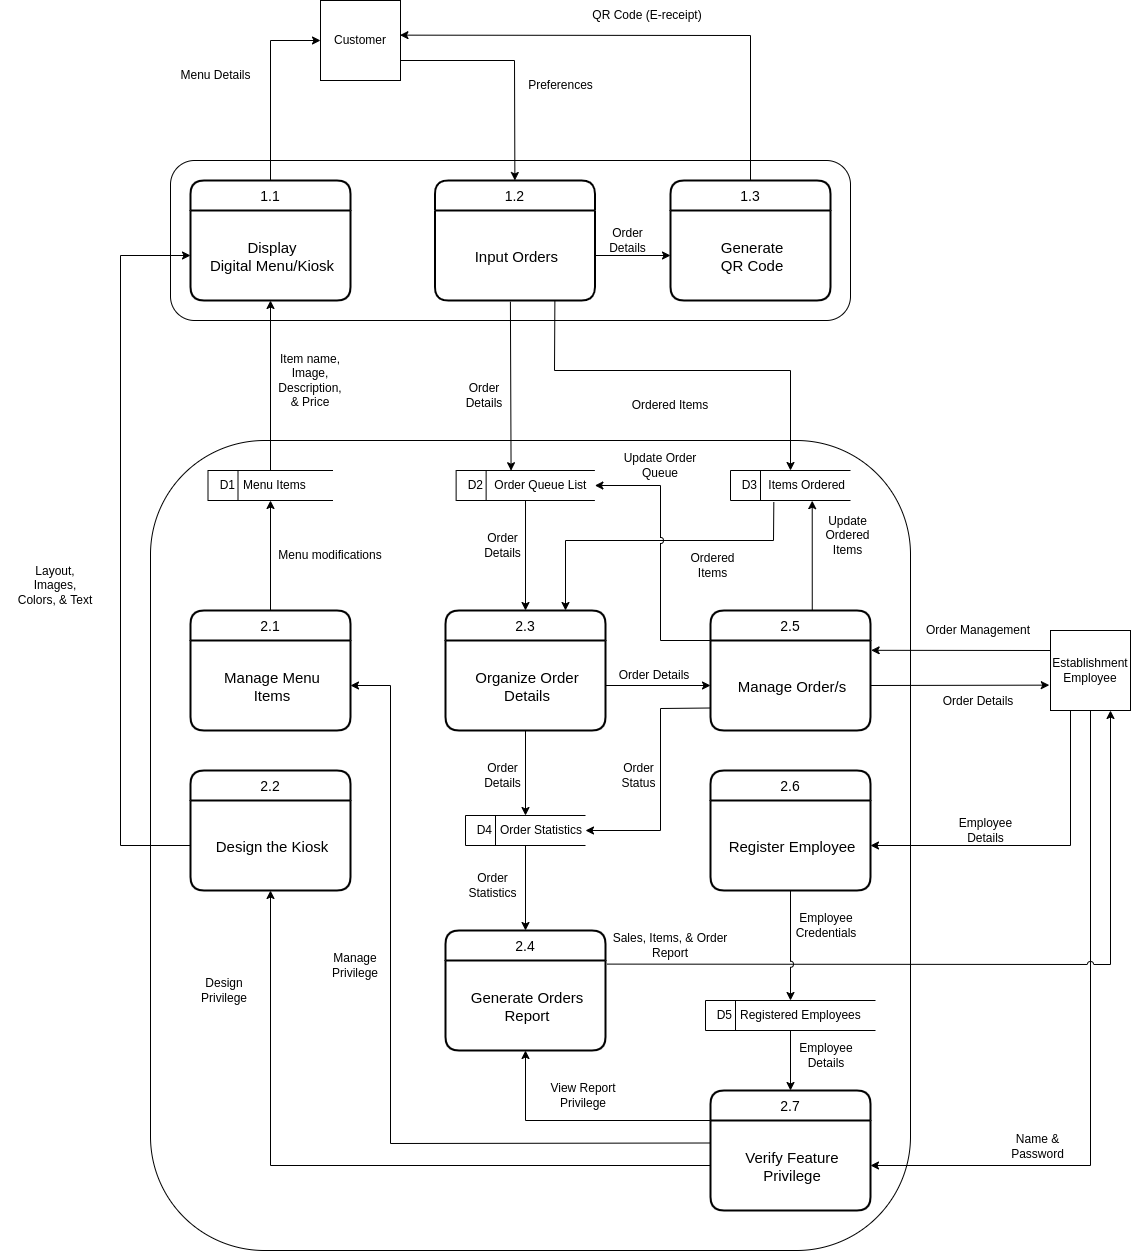

The diagram above was exported from draw.io. Its source (the exported page's mxGraphModel, read from the mxfile embedded in the PNG):
<mxGraphModel dx="652" dy="640" grid="1" gridSize="10" guides="1" tooltips="1" connect="1" arrows="1" fold="1" page="1" pageScale="1" pageWidth="850" pageHeight="1100" math="0" shadow="0">
  <root>
    <mxCell id="0" />
    <mxCell id="1" parent="0" />
    <mxCell id="18" value="" style="rounded=1;whiteSpace=wrap;html=1;verticalAlign=top;" parent="1" vertex="1">
      <mxGeometry x="190" y="470" width="760" height="810" as="geometry" />
    </mxCell>
    <mxCell id="10" value="" style="rounded=1;whiteSpace=wrap;html=1;verticalAlign=top;" parent="1" vertex="1">
      <mxGeometry x="210" y="190" width="680" height="160" as="geometry" />
    </mxCell>
    <mxCell id="2" value="Customer" style="whiteSpace=wrap;html=1;aspect=fixed;" parent="1" vertex="1">
      <mxGeometry x="360" y="30" width="80" height="80" as="geometry" />
    </mxCell>
    <mxCell id="113" style="edgeStyle=none;rounded=0;jumpStyle=arc;html=1;exitX=0;exitY=0.25;exitDx=0;exitDy=0;entryX=1.004;entryY=0.109;entryDx=0;entryDy=0;entryPerimeter=0;" parent="1" source="3" target="32" edge="1">
      <mxGeometry relative="1" as="geometry" />
    </mxCell>
    <mxCell id="115" style="edgeStyle=none;rounded=0;jumpStyle=arc;html=1;exitX=0.25;exitY=1;exitDx=0;exitDy=0;entryX=1;entryY=0.5;entryDx=0;entryDy=0;" parent="1" source="3" target="93" edge="1">
      <mxGeometry relative="1" as="geometry">
        <Array as="points">
          <mxPoint x="1110" y="875" />
        </Array>
      </mxGeometry>
    </mxCell>
    <mxCell id="116" style="edgeStyle=none;rounded=0;jumpStyle=arc;html=1;exitX=0.5;exitY=1;exitDx=0;exitDy=0;entryX=1;entryY=0.5;entryDx=0;entryDy=0;" parent="1" source="3" target="91" edge="1">
      <mxGeometry relative="1" as="geometry">
        <Array as="points">
          <mxPoint x="1130" y="1195" />
        </Array>
      </mxGeometry>
    </mxCell>
    <mxCell id="3" value="Establishment&lt;br&gt;Employee" style="whiteSpace=wrap;html=1;aspect=fixed;" parent="1" vertex="1">
      <mxGeometry x="1090" y="660" width="80" height="80" as="geometry" />
    </mxCell>
    <mxCell id="6" value="1.1" style="swimlane;childLayout=stackLayout;horizontal=1;startSize=30;horizontalStack=0;rounded=1;fontSize=14;fontStyle=0;strokeWidth=2;resizeParent=0;resizeLast=1;shadow=0;dashed=0;align=center;" parent="1" vertex="1">
      <mxGeometry x="230" y="210" width="160" height="120" as="geometry" />
    </mxCell>
    <mxCell id="7" value="Display&#10;Digital Menu/Kiosk" style="align=center;strokeColor=none;fillColor=none;spacingLeft=4;fontSize=15;verticalAlign=middle;resizable=0;rotatable=0;part=1;" parent="6" vertex="1">
      <mxGeometry y="30" width="160" height="90" as="geometry" />
    </mxCell>
    <mxCell id="8" value="1.2" style="swimlane;childLayout=stackLayout;horizontal=1;startSize=30;horizontalStack=0;rounded=1;fontSize=14;fontStyle=0;strokeWidth=2;resizeParent=0;resizeLast=1;shadow=0;dashed=0;align=center;" parent="1" vertex="1">
      <mxGeometry x="474.38" y="210" width="160" height="120" as="geometry" />
    </mxCell>
    <mxCell id="9" value="Input Orders" style="align=center;strokeColor=none;fillColor=none;spacingLeft=4;fontSize=15;verticalAlign=middle;resizable=0;rotatable=0;part=1;" parent="8" vertex="1">
      <mxGeometry y="30" width="160" height="90" as="geometry" />
    </mxCell>
    <mxCell id="15" value="" style="endArrow=classic;html=1;rounded=0;entryX=0.5;entryY=0;entryDx=0;entryDy=0;exitX=1;exitY=0.75;exitDx=0;exitDy=0;" parent="1" source="2" target="8" edge="1">
      <mxGeometry width="50" height="50" relative="1" as="geometry">
        <mxPoint x="520" y="10" as="sourcePoint" />
        <mxPoint x="570" y="-40" as="targetPoint" />
        <Array as="points">
          <mxPoint x="554" y="90" />
        </Array>
      </mxGeometry>
    </mxCell>
    <mxCell id="16" value="" style="endArrow=classic;html=1;rounded=0;entryX=0;entryY=0.5;entryDx=0;entryDy=0;exitX=0.5;exitY=0;exitDx=0;exitDy=0;" parent="1" source="6" target="2" edge="1">
      <mxGeometry width="50" height="50" relative="1" as="geometry">
        <mxPoint x="390" y="100" as="sourcePoint" />
        <mxPoint x="440" y="50" as="targetPoint" />
        <Array as="points">
          <mxPoint x="310" y="70" />
        </Array>
      </mxGeometry>
    </mxCell>
    <mxCell id="106" style="edgeStyle=none;rounded=0;html=1;exitX=0.361;exitY=1.052;exitDx=0;exitDy=0;entryX=0.75;entryY=0;entryDx=0;entryDy=0;exitPerimeter=0;jumpStyle=arc;" parent="1" source="19" target="33" edge="1">
      <mxGeometry relative="1" as="geometry">
        <Array as="points">
          <mxPoint x="813" y="570" />
          <mxPoint x="605" y="570" />
        </Array>
      </mxGeometry>
    </mxCell>
    <mxCell id="19" value="&lt;span style=&quot;white-space: pre;&quot;&gt;&amp;nbsp; D3&lt;span style=&quot;white-space: pre;&quot;&gt;&#09;&lt;/span&gt;  Items Ordered&lt;/span&gt;" style="html=1;dashed=0;whitespace=wrap;shape=mxgraph.dfd.dataStoreID;align=left;spacingLeft=3;points=[[0,0],[0.5,0],[1,0],[0,0.5],[1,0.5],[0,1],[0.5,1],[1,1]];" parent="1" vertex="1">
      <mxGeometry x="770" y="500" width="120" height="30" as="geometry" />
    </mxCell>
    <mxCell id="105" style="edgeStyle=none;rounded=0;html=1;exitX=0.5;exitY=1;exitDx=0;exitDy=0;entryX=0.5;entryY=0;entryDx=0;entryDy=0;" parent="1" source="20" target="33" edge="1">
      <mxGeometry relative="1" as="geometry" />
    </mxCell>
    <mxCell id="20" value="&lt;span style=&quot;white-space: pre;&quot;&gt;&amp;nbsp; D2&lt;span style=&quot;white-space: pre;&quot;&gt;&#09;&lt;/span&gt;  Order Queue List&lt;/span&gt;" style="html=1;dashed=0;whitespace=wrap;shape=mxgraph.dfd.dataStoreID;align=left;spacingLeft=3;points=[[0,0],[0.5,0],[1,0],[0,0.5],[1,0.5],[0,1],[0.5,1],[1,1]];" parent="1" vertex="1">
      <mxGeometry x="495.63" y="500" width="138.75" height="30" as="geometry" />
    </mxCell>
    <mxCell id="125" style="edgeStyle=none;rounded=0;jumpStyle=arc;html=1;exitX=0.5;exitY=0;exitDx=0;exitDy=0;entryX=0.5;entryY=1;entryDx=0;entryDy=0;" parent="1" source="22" target="7" edge="1">
      <mxGeometry relative="1" as="geometry" />
    </mxCell>
    <mxCell id="22" value="&lt;span style=&quot;white-space: pre;&quot;&gt;&amp;nbsp; D1&lt;span style=&quot;white-space: pre;&quot;&gt;&#09;&lt;/span&gt; Menu Items&#09;&lt;/span&gt;&amp;nbsp;" style="html=1;dashed=0;whitespace=wrap;shape=mxgraph.dfd.dataStoreID;align=left;spacingLeft=3;points=[[0,0],[0.5,0],[1,0],[0,0.5],[1,0.5],[0,1],[0.5,1],[1,1]];" parent="1" vertex="1">
      <mxGeometry x="247.5" y="500" width="125" height="30" as="geometry" />
    </mxCell>
    <mxCell id="23" value="2.2" style="swimlane;childLayout=stackLayout;horizontal=1;startSize=30;horizontalStack=0;rounded=1;fontSize=14;fontStyle=0;strokeWidth=2;resizeParent=0;resizeLast=1;shadow=0;dashed=0;align=center;" parent="1" vertex="1">
      <mxGeometry x="230" y="800" width="160" height="120" as="geometry" />
    </mxCell>
    <mxCell id="24" value="Design the Kiosk" style="align=center;strokeColor=none;fillColor=none;spacingLeft=4;fontSize=15;verticalAlign=middle;resizable=0;rotatable=0;part=1;" parent="23" vertex="1">
      <mxGeometry y="30" width="160" height="90" as="geometry" />
    </mxCell>
    <mxCell id="124" style="edgeStyle=none;rounded=0;jumpStyle=arc;html=1;exitX=0.5;exitY=0;exitDx=0;exitDy=0;" parent="1" source="27" target="22" edge="1">
      <mxGeometry relative="1" as="geometry" />
    </mxCell>
    <mxCell id="27" value="2.1" style="swimlane;childLayout=stackLayout;horizontal=1;startSize=30;horizontalStack=0;rounded=1;fontSize=14;fontStyle=0;strokeWidth=2;resizeParent=0;resizeLast=1;shadow=0;dashed=0;align=center;" parent="1" vertex="1">
      <mxGeometry x="230" y="640" width="160" height="120" as="geometry" />
    </mxCell>
    <mxCell id="28" value="Manage Menu &#10;Items" style="align=center;strokeColor=none;fillColor=none;spacingLeft=4;fontSize=15;verticalAlign=middle;resizable=0;rotatable=0;part=1;" parent="27" vertex="1">
      <mxGeometry y="30" width="160" height="90" as="geometry" />
    </mxCell>
    <mxCell id="110" style="edgeStyle=none;rounded=0;html=1;exitX=0.636;exitY=-0.003;exitDx=0;exitDy=0;entryX=0.681;entryY=1.006;entryDx=0;entryDy=0;entryPerimeter=0;exitPerimeter=0;" parent="1" source="31" target="19" edge="1">
      <mxGeometry relative="1" as="geometry" />
    </mxCell>
    <mxCell id="31" value="2.5" style="swimlane;childLayout=stackLayout;horizontal=1;startSize=30;horizontalStack=0;rounded=1;fontSize=14;fontStyle=0;strokeWidth=2;resizeParent=0;resizeLast=1;shadow=0;dashed=0;align=center;" parent="1" vertex="1">
      <mxGeometry x="750" y="640" width="160" height="120" as="geometry" />
    </mxCell>
    <mxCell id="32" value="Manage Order/s" style="align=center;strokeColor=none;fillColor=none;spacingLeft=4;fontSize=15;verticalAlign=middle;resizable=0;rotatable=0;part=1;" parent="31" vertex="1">
      <mxGeometry y="30" width="160" height="90" as="geometry" />
    </mxCell>
    <mxCell id="111" style="edgeStyle=none;rounded=0;jumpStyle=arc;html=1;exitX=0.5;exitY=1;exitDx=0;exitDy=0;" parent="1" source="33" target="40" edge="1">
      <mxGeometry relative="1" as="geometry" />
    </mxCell>
    <mxCell id="33" value="2.3" style="swimlane;childLayout=stackLayout;horizontal=1;startSize=30;horizontalStack=0;rounded=1;fontSize=14;fontStyle=0;strokeWidth=2;resizeParent=0;resizeLast=1;shadow=0;dashed=0;align=center;" parent="1" vertex="1">
      <mxGeometry x="485" y="640" width="160" height="120" as="geometry" />
    </mxCell>
    <mxCell id="34" value="Organize Order &#10;Details" style="align=center;strokeColor=none;fillColor=none;spacingLeft=4;fontSize=15;verticalAlign=middle;resizable=0;rotatable=0;part=1;" parent="33" vertex="1">
      <mxGeometry y="30" width="160" height="90" as="geometry" />
    </mxCell>
    <mxCell id="112" style="edgeStyle=none;rounded=0;jumpStyle=arc;html=1;exitX=0.5;exitY=1;exitDx=0;exitDy=0;" parent="1" source="40" target="42" edge="1">
      <mxGeometry relative="1" as="geometry" />
    </mxCell>
    <mxCell id="40" value="&lt;span style=&quot;white-space: pre;&quot;&gt;&amp;nbsp; D4&lt;span style=&quot;white-space: pre;&quot;&gt;&#09;&lt;/span&gt; Order Statistics&#09;&lt;/span&gt;&amp;nbsp;" style="html=1;dashed=0;whitespace=wrap;shape=mxgraph.dfd.dataStoreID;align=left;spacingLeft=3;points=[[0,0],[0.5,0],[1,0],[0,0.5],[1,0.5],[0,1],[0.5,1],[1,1]];" parent="1" vertex="1">
      <mxGeometry x="505" y="845" width="120" height="30" as="geometry" />
    </mxCell>
    <mxCell id="120" style="edgeStyle=none;rounded=0;jumpStyle=arc;html=1;exitX=1.009;exitY=0.04;exitDx=0;exitDy=0;exitPerimeter=0;entryX=0.75;entryY=1;entryDx=0;entryDy=0;" parent="1" source="43" target="3" edge="1">
      <mxGeometry relative="1" as="geometry">
        <mxPoint x="1070" y="940" as="targetPoint" />
        <Array as="points">
          <mxPoint x="1150" y="994" />
        </Array>
      </mxGeometry>
    </mxCell>
    <mxCell id="42" value="2.4" style="swimlane;childLayout=stackLayout;horizontal=1;startSize=30;horizontalStack=0;rounded=1;fontSize=14;fontStyle=0;strokeWidth=2;resizeParent=0;resizeLast=1;shadow=0;dashed=0;align=center;" parent="1" vertex="1">
      <mxGeometry x="485" y="960" width="160" height="120" as="geometry" />
    </mxCell>
    <mxCell id="43" value="Generate Orders&#10;Report" style="align=center;strokeColor=none;fillColor=none;spacingLeft=4;fontSize=15;verticalAlign=middle;resizable=0;rotatable=0;part=1;" parent="42" vertex="1">
      <mxGeometry y="30" width="160" height="90" as="geometry" />
    </mxCell>
    <mxCell id="127" style="edgeStyle=none;rounded=0;jumpStyle=arc;html=1;exitX=0.5;exitY=0;exitDx=0;exitDy=0;entryX=0.993;entryY=0.433;entryDx=0;entryDy=0;entryPerimeter=0;" parent="1" source="73" target="2" edge="1">
      <mxGeometry relative="1" as="geometry">
        <Array as="points">
          <mxPoint x="790" y="65" />
        </Array>
      </mxGeometry>
    </mxCell>
    <mxCell id="73" value="1.3" style="swimlane;childLayout=stackLayout;horizontal=1;startSize=30;horizontalStack=0;rounded=1;fontSize=14;fontStyle=0;strokeWidth=2;resizeParent=0;resizeLast=1;shadow=0;dashed=0;align=center;" parent="1" vertex="1">
      <mxGeometry x="710" y="210" width="160" height="120" as="geometry" />
    </mxCell>
    <mxCell id="74" value="Generate &#10;QR Code" style="align=center;strokeColor=none;fillColor=none;spacingLeft=4;fontSize=15;verticalAlign=middle;resizable=0;rotatable=0;part=1;" parent="73" vertex="1">
      <mxGeometry y="30" width="160" height="90" as="geometry" />
    </mxCell>
    <mxCell id="88" value="Preferences" style="text;html=1;align=center;verticalAlign=middle;resizable=0;points=[];autosize=1;strokeColor=none;fillColor=none;" parent="1" vertex="1">
      <mxGeometry x="555" y="100" width="90" height="30" as="geometry" />
    </mxCell>
    <mxCell id="89" value="Menu Details" style="text;html=1;align=center;verticalAlign=middle;resizable=0;points=[];autosize=1;strokeColor=none;fillColor=none;" parent="1" vertex="1">
      <mxGeometry x="210" y="90" width="90" height="30" as="geometry" />
    </mxCell>
    <mxCell id="90" value="2.7" style="swimlane;childLayout=stackLayout;horizontal=1;startSize=30;horizontalStack=0;rounded=1;fontSize=14;fontStyle=0;strokeWidth=2;resizeParent=0;resizeLast=1;shadow=0;dashed=0;align=center;" parent="1" vertex="1">
      <mxGeometry x="750" y="1120" width="160" height="120" as="geometry" />
    </mxCell>
    <mxCell id="91" value="Verify Feature &#10;Privilege" style="align=center;strokeColor=none;fillColor=none;spacingLeft=4;fontSize=15;verticalAlign=middle;resizable=0;rotatable=0;part=1;" parent="90" vertex="1">
      <mxGeometry y="30" width="160" height="90" as="geometry" />
    </mxCell>
    <mxCell id="92" value="2.6" style="swimlane;childLayout=stackLayout;horizontal=1;startSize=30;horizontalStack=0;rounded=1;fontSize=14;fontStyle=0;strokeWidth=2;resizeParent=0;resizeLast=1;shadow=0;dashed=0;align=center;" parent="1" vertex="1">
      <mxGeometry x="750" y="800" width="160" height="120" as="geometry" />
    </mxCell>
    <mxCell id="93" value="Register Employee" style="align=center;strokeColor=none;fillColor=none;spacingLeft=4;fontSize=15;verticalAlign=middle;resizable=0;rotatable=0;part=1;" parent="92" vertex="1">
      <mxGeometry y="30" width="160" height="90" as="geometry" />
    </mxCell>
    <mxCell id="118" style="edgeStyle=none;rounded=0;jumpStyle=arc;html=1;" parent="1" source="94" target="90" edge="1">
      <mxGeometry relative="1" as="geometry" />
    </mxCell>
    <mxCell id="94" value="&lt;span style=&quot;white-space: pre;&quot;&gt;&amp;nbsp; D5&lt;span style=&quot;white-space: pre;&quot;&gt;&#09;&lt;/span&gt; Registered Employees&#09;&lt;/span&gt;&amp;nbsp;" style="html=1;dashed=0;whitespace=wrap;shape=mxgraph.dfd.dataStoreID;align=left;spacingLeft=3;points=[[0,0],[0.5,0],[1,0],[0,0.5],[1,0.5],[0,1],[0.5,1],[1,1]];" parent="1" vertex="1">
      <mxGeometry x="745" y="1030" width="170" height="30" as="geometry" />
    </mxCell>
    <mxCell id="96" style="edgeStyle=none;html=1;entryX=0.396;entryY=0.007;entryDx=0;entryDy=0;entryPerimeter=0;exitX=0.472;exitY=1.013;exitDx=0;exitDy=0;exitPerimeter=0;" parent="1" source="9" target="20" edge="1">
      <mxGeometry relative="1" as="geometry">
        <mxPoint x="510.24242424242425" y="360" as="targetPoint" />
        <mxPoint x="551" y="330" as="sourcePoint" />
      </mxGeometry>
    </mxCell>
    <mxCell id="101" style="edgeStyle=none;rounded=0;html=1;exitX=1;exitY=0.5;exitDx=0;exitDy=0;entryX=0;entryY=0.5;entryDx=0;entryDy=0;" parent="1" source="9" target="74" edge="1">
      <mxGeometry relative="1" as="geometry" />
    </mxCell>
    <mxCell id="107" style="edgeStyle=none;rounded=0;html=1;exitX=0.75;exitY=1;exitDx=0;exitDy=0;entryX=0.5;entryY=0;entryDx=0;entryDy=0;" parent="1" source="9" target="19" edge="1">
      <mxGeometry relative="1" as="geometry">
        <Array as="points">
          <mxPoint x="594" y="330" />
          <mxPoint x="594" y="400" />
          <mxPoint x="830" y="400" />
        </Array>
      </mxGeometry>
    </mxCell>
    <mxCell id="108" style="edgeStyle=none;rounded=0;html=1;exitX=1;exitY=0.5;exitDx=0;exitDy=0;" parent="1" source="34" target="32" edge="1">
      <mxGeometry relative="1" as="geometry" />
    </mxCell>
    <mxCell id="109" style="edgeStyle=none;rounded=0;html=1;exitX=0;exitY=0.25;exitDx=0;exitDy=0;entryX=1;entryY=0.5;entryDx=0;entryDy=0;jumpStyle=arc;" parent="1" source="31" target="20" edge="1">
      <mxGeometry relative="1" as="geometry">
        <Array as="points">
          <mxPoint x="700" y="670" />
          <mxPoint x="700" y="515" />
        </Array>
      </mxGeometry>
    </mxCell>
    <mxCell id="114" style="edgeStyle=none;rounded=0;jumpStyle=arc;html=1;exitX=1;exitY=0.5;exitDx=0;exitDy=0;entryX=-0.015;entryY=0.683;entryDx=0;entryDy=0;entryPerimeter=0;" parent="1" source="32" target="3" edge="1">
      <mxGeometry relative="1" as="geometry" />
    </mxCell>
    <mxCell id="117" style="edgeStyle=none;rounded=0;jumpStyle=arc;html=1;exitX=0.5;exitY=1;exitDx=0;exitDy=0;" parent="1" source="93" target="94" edge="1">
      <mxGeometry relative="1" as="geometry" />
    </mxCell>
    <mxCell id="119" style="edgeStyle=none;rounded=0;jumpStyle=arc;html=1;exitX=0;exitY=0;exitDx=0;exitDy=0;entryX=0.5;entryY=1;entryDx=0;entryDy=0;" parent="1" source="91" target="43" edge="1">
      <mxGeometry relative="1" as="geometry">
        <Array as="points">
          <mxPoint x="565" y="1150" />
        </Array>
      </mxGeometry>
    </mxCell>
    <mxCell id="121" style="edgeStyle=none;rounded=0;jumpStyle=arc;html=1;exitX=0;exitY=0.75;exitDx=0;exitDy=0;entryX=1;entryY=0.5;entryDx=0;entryDy=0;" parent="1" source="32" target="40" edge="1">
      <mxGeometry relative="1" as="geometry">
        <Array as="points">
          <mxPoint x="700" y="738" />
          <mxPoint x="700" y="860" />
        </Array>
      </mxGeometry>
    </mxCell>
    <mxCell id="122" style="edgeStyle=none;rounded=0;jumpStyle=arc;html=1;exitX=0;exitY=0.25;exitDx=0;exitDy=0;entryX=1;entryY=0.5;entryDx=0;entryDy=0;" parent="1" source="91" target="28" edge="1">
      <mxGeometry relative="1" as="geometry">
        <Array as="points">
          <mxPoint x="430" y="1173" />
          <mxPoint x="430" y="715" />
        </Array>
      </mxGeometry>
    </mxCell>
    <mxCell id="123" style="edgeStyle=none;rounded=0;jumpStyle=arc;html=1;exitX=0;exitY=0.5;exitDx=0;exitDy=0;entryX=0.5;entryY=1;entryDx=0;entryDy=0;" parent="1" source="91" target="24" edge="1">
      <mxGeometry relative="1" as="geometry">
        <Array as="points">
          <mxPoint x="310" y="1195" />
        </Array>
      </mxGeometry>
    </mxCell>
    <mxCell id="126" style="edgeStyle=none;rounded=0;jumpStyle=arc;html=1;exitX=0;exitY=0.5;exitDx=0;exitDy=0;entryX=0;entryY=0.5;entryDx=0;entryDy=0;" parent="1" source="24" target="7" edge="1">
      <mxGeometry relative="1" as="geometry">
        <mxPoint x="160" y="520" as="targetPoint" />
        <Array as="points">
          <mxPoint x="160" y="875" />
          <mxPoint x="160" y="285" />
        </Array>
      </mxGeometry>
    </mxCell>
    <mxCell id="129" value="QR Code (E-receipt)" style="text;html=1;strokeColor=none;fillColor=none;align=center;verticalAlign=middle;whiteSpace=wrap;rounded=0;" parent="1" vertex="1">
      <mxGeometry x="604.37" y="30" width="165.63" height="30" as="geometry" />
    </mxCell>
    <mxCell id="130" value="Layout,&lt;br&gt;Images,&lt;br&gt;Colors, &amp;amp; Text" style="text;html=1;strokeColor=none;fillColor=none;align=center;verticalAlign=middle;whiteSpace=wrap;rounded=0;" parent="1" vertex="1">
      <mxGeometry x="40" y="600" width="110" height="30" as="geometry" />
    </mxCell>
    <mxCell id="133" value="Manage&lt;br&gt;Privilege" style="text;html=1;strokeColor=none;fillColor=none;align=center;verticalAlign=middle;whiteSpace=wrap;rounded=0;" parent="1" vertex="1">
      <mxGeometry x="360" y="980" width="70" height="30" as="geometry" />
    </mxCell>
    <mxCell id="134" value="Item name,&lt;br&gt;Image, Description,&lt;br&gt;&amp;amp; Price" style="text;html=1;strokeColor=none;fillColor=none;align=center;verticalAlign=middle;whiteSpace=wrap;rounded=0;" parent="1" vertex="1">
      <mxGeometry x="305" y="380" width="90" height="60" as="geometry" />
    </mxCell>
    <mxCell id="136" value="Sales, Items, &amp;amp; Order&lt;br&gt;Report" style="text;html=1;strokeColor=none;fillColor=none;align=center;verticalAlign=middle;whiteSpace=wrap;rounded=0;" parent="1" vertex="1">
      <mxGeometry x="645" y="945" width="130" height="60" as="geometry" />
    </mxCell>
    <mxCell id="137" value="Name &amp;amp; Password" style="text;html=1;strokeColor=none;fillColor=none;align=center;verticalAlign=middle;whiteSpace=wrap;rounded=0;" parent="1" vertex="1">
      <mxGeometry x="1030" y="1161" width="95" height="30" as="geometry" />
    </mxCell>
    <mxCell id="138" value="Order Statistics" style="text;html=1;strokeColor=none;fillColor=none;align=center;verticalAlign=middle;whiteSpace=wrap;rounded=0;" parent="1" vertex="1">
      <mxGeometry x="500" y="900" width="65" height="30" as="geometry" />
    </mxCell>
    <mxCell id="139" value="Order&lt;br&gt;Details" style="text;html=1;strokeColor=none;fillColor=none;align=center;verticalAlign=middle;whiteSpace=wrap;rounded=0;" parent="1" vertex="1">
      <mxGeometry x="520" y="790" width="45" height="30" as="geometry" />
    </mxCell>
    <mxCell id="140" value="Order&lt;br&gt;Details" style="text;html=1;strokeColor=none;fillColor=none;align=center;verticalAlign=middle;whiteSpace=wrap;rounded=0;" parent="1" vertex="1">
      <mxGeometry x="520" y="560" width="45" height="30" as="geometry" />
    </mxCell>
    <mxCell id="142" value="Order&lt;br&gt;Details" style="text;html=1;strokeColor=none;fillColor=none;align=center;verticalAlign=middle;whiteSpace=wrap;rounded=0;" parent="1" vertex="1">
      <mxGeometry x="645" y="255" width="45" height="30" as="geometry" />
    </mxCell>
    <mxCell id="143" value="Ordered Items" style="text;html=1;strokeColor=none;fillColor=none;align=center;verticalAlign=middle;whiteSpace=wrap;rounded=0;" parent="1" vertex="1">
      <mxGeometry x="670" y="420" width="80" height="30" as="geometry" />
    </mxCell>
    <mxCell id="144" value="Update Ordered Items" style="text;html=1;strokeColor=none;fillColor=none;align=center;verticalAlign=middle;whiteSpace=wrap;rounded=0;" parent="1" vertex="1">
      <mxGeometry x="860" y="550" width="55" height="30" as="geometry" />
    </mxCell>
    <mxCell id="145" value="Order Details" style="text;html=1;strokeColor=none;fillColor=none;align=center;verticalAlign=middle;whiteSpace=wrap;rounded=0;" parent="1" vertex="1">
      <mxGeometry x="495.63" y="410" width="55.62" height="30" as="geometry" />
    </mxCell>
    <mxCell id="147" value="Order Details" style="text;html=1;strokeColor=none;fillColor=none;align=center;verticalAlign=middle;whiteSpace=wrap;rounded=0;" parent="1" vertex="1">
      <mxGeometry x="651" y="695" width="85.62" height="19" as="geometry" />
    </mxCell>
    <mxCell id="151" value="Order Management" style="text;html=1;strokeColor=none;fillColor=none;align=center;verticalAlign=middle;whiteSpace=wrap;rounded=0;" parent="1" vertex="1">
      <mxGeometry x="962.5" y="650" width="110" height="19" as="geometry" />
    </mxCell>
    <mxCell id="152" value="Order Details" style="text;html=1;strokeColor=none;fillColor=none;align=center;verticalAlign=middle;whiteSpace=wrap;rounded=0;" parent="1" vertex="1">
      <mxGeometry x="957.5" y="721" width="120" height="19" as="geometry" />
    </mxCell>
    <mxCell id="155" value="Employee Details" style="text;html=1;strokeColor=none;fillColor=none;align=center;verticalAlign=middle;whiteSpace=wrap;rounded=0;" parent="1" vertex="1">
      <mxGeometry x="977.5" y="845" width="95" height="30" as="geometry" />
    </mxCell>
    <mxCell id="156" value="Employee Credentials" style="text;html=1;strokeColor=none;fillColor=none;align=center;verticalAlign=middle;whiteSpace=wrap;rounded=0;" parent="1" vertex="1">
      <mxGeometry x="832" y="940" width="68" height="30" as="geometry" />
    </mxCell>
    <mxCell id="157" value="Employee Details" style="text;html=1;strokeColor=none;fillColor=none;align=center;verticalAlign=middle;whiteSpace=wrap;rounded=0;" parent="1" vertex="1">
      <mxGeometry x="832" y="1070" width="68" height="30" as="geometry" />
    </mxCell>
    <mxCell id="158" value="View Report Privilege" style="text;html=1;strokeColor=none;fillColor=none;align=center;verticalAlign=middle;whiteSpace=wrap;rounded=0;" parent="1" vertex="1">
      <mxGeometry x="576.38" y="1110" width="93.62" height="30" as="geometry" />
    </mxCell>
    <mxCell id="159" value="Order&lt;br&gt;Status" style="text;html=1;strokeColor=none;fillColor=none;align=center;verticalAlign=middle;whiteSpace=wrap;rounded=0;" parent="1" vertex="1">
      <mxGeometry x="656" y="790" width="45" height="30" as="geometry" />
    </mxCell>
    <mxCell id="160" value="Ordered Items" style="text;html=1;strokeColor=none;fillColor=none;align=center;verticalAlign=middle;whiteSpace=wrap;rounded=0;" parent="1" vertex="1">
      <mxGeometry x="715" y="580" width="75" height="30" as="geometry" />
    </mxCell>
    <mxCell id="161" value="Update Order Queue" style="text;html=1;strokeColor=none;fillColor=none;align=center;verticalAlign=middle;whiteSpace=wrap;rounded=0;" parent="1" vertex="1">
      <mxGeometry x="645" y="480" width="110" height="30" as="geometry" />
    </mxCell>
    <mxCell id="162" value="Design Privilege" style="text;html=1;strokeColor=none;fillColor=none;align=center;verticalAlign=middle;whiteSpace=wrap;rounded=0;" parent="1" vertex="1">
      <mxGeometry x="230" y="1005" width="67.5" height="30" as="geometry" />
    </mxCell>
    <mxCell id="163" value="Menu modifications" style="text;html=1;strokeColor=none;fillColor=none;align=center;verticalAlign=middle;whiteSpace=wrap;rounded=0;" parent="1" vertex="1">
      <mxGeometry x="315" y="560" width="110" height="50" as="geometry" />
    </mxCell>
  </root>
</mxGraphModel>